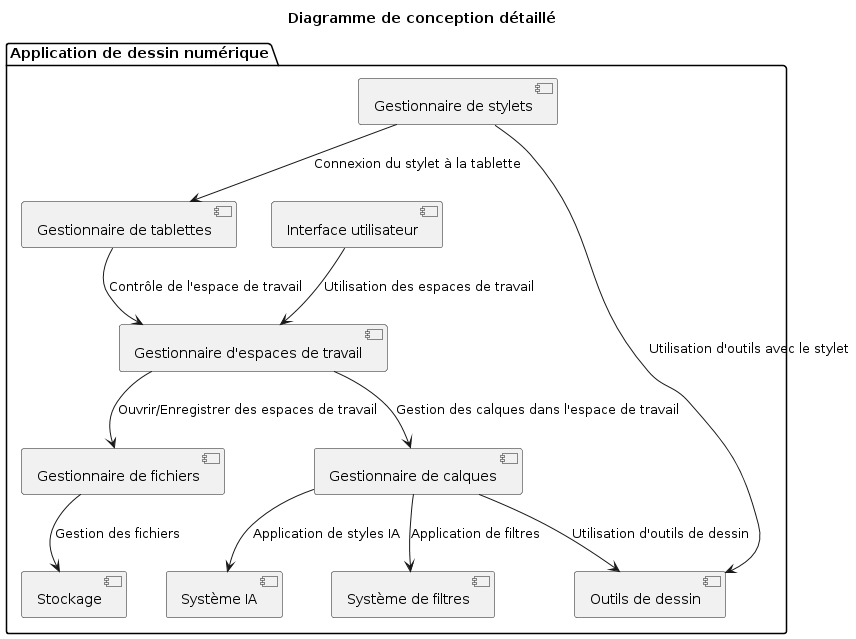

The diagram above was rendered by PlantUML. Its source (embedded in the PNG):
@startuml
title Diagramme de conception détaillé
package "Application de dessin numérique" {
    [Interface utilisateur] as UI
    [Gestionnaire d'espaces de travail] as WorkspaceManager
    [Gestionnaire de calques] as LayerManager
    [Outils de dessin] as DrawingTools
    [Système de filtres] as FilterSystem
    [Système IA] as AI_System
    [Gestionnaire de stylets] as StylusManager
    [Gestionnaire de tablettes] as TabletManager
    [Gestionnaire de fichiers] as FileManager
    [Stockage] as Storage

    UI --> WorkspaceManager : Utilisation des espaces de travail
    WorkspaceManager --> LayerManager : Gestion des calques dans l'espace de travail
    LayerManager --> DrawingTools : Utilisation d'outils de dessin
    LayerManager --> FilterSystem : Application de filtres
    LayerManager --> AI_System : Application de styles IA
    StylusManager --> DrawingTools : Utilisation d'outils avec le stylet
    StylusManager --> TabletManager : Connexion du stylet à la tablette
    TabletManager --> WorkspaceManager : Contrôle de l'espace de travail
    FileManager --> Storage : Gestion des fichiers
    WorkspaceManager --> FileManager : Ouvrir/Enregistrer des espaces de travail
}
@enduml